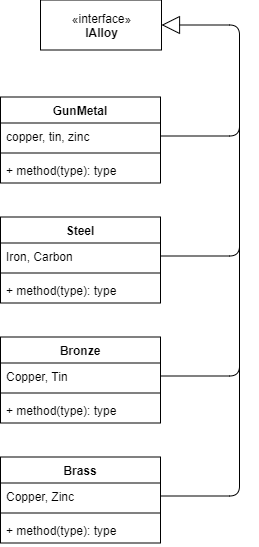

The diagram above was exported from draw.io. Its source (the exported page's mxGraphModel, read from the mxfile embedded in the PNG):
<mxGraphModel dx="-117" dy="573" grid="1" gridSize="10" guides="1" tooltips="1" connect="1" arrows="1" fold="1" page="1" pageScale="1" pageWidth="850" pageHeight="1100" math="0" shadow="0">
  <root>
    <mxCell id="0" />
    <mxCell id="1" parent="0" />
    <mxCell id="2" value="«interface»&lt;br&gt;&lt;b&gt;IAlloy&lt;/b&gt;" style="html=1;" vertex="1" parent="1">
      <mxGeometry x="6660" y="2534.5" width="121" height="50" as="geometry" />
    </mxCell>
    <mxCell id="3" value="" style="endArrow=block;endSize=16;endFill=0;html=1;entryX=1;entryY=0.5;entryDx=0;entryDy=0;exitX=1;exitY=0.5;exitDx=0;exitDy=0;" edge="1" source="8" target="2" parent="1">
      <mxGeometry width="160" relative="1" as="geometry">
        <mxPoint x="6859" y="2655.5" as="sourcePoint" />
        <mxPoint x="6779" y="2534.5" as="targetPoint" />
        <Array as="points">
          <mxPoint x="6859" y="2670.5" />
          <mxPoint x="6859" y="2559.5" />
        </Array>
      </mxGeometry>
    </mxCell>
    <mxCell id="4" value="" style="endArrow=none;html=1;exitX=1;exitY=0.5;exitDx=0;exitDy=0;" edge="1" source="12" parent="1">
      <mxGeometry width="50" height="50" relative="1" as="geometry">
        <mxPoint x="6909" y="2791.5" as="sourcePoint" />
        <mxPoint x="6859" y="2631.4999999999995" as="targetPoint" />
        <Array as="points">
          <mxPoint x="6859" y="2790.5" />
        </Array>
      </mxGeometry>
    </mxCell>
    <mxCell id="5" value="" style="endArrow=none;html=1;exitX=1;exitY=0.5;exitDx=0;exitDy=0;" edge="1" source="16" parent="1">
      <mxGeometry width="50" height="50" relative="1" as="geometry">
        <mxPoint x="6909" y="2911.5" as="sourcePoint" />
        <mxPoint x="6859" y="2751.4999999999995" as="targetPoint" />
        <Array as="points">
          <mxPoint x="6859" y="2910.5" />
        </Array>
      </mxGeometry>
    </mxCell>
    <mxCell id="6" value="" style="endArrow=none;html=1;exitX=1;exitY=0.5;exitDx=0;exitDy=0;" edge="1" source="20" parent="1">
      <mxGeometry width="50" height="50" relative="1" as="geometry">
        <mxPoint x="6909" y="3031.5" as="sourcePoint" />
        <mxPoint x="6859" y="2871.4999999999995" as="targetPoint" />
        <Array as="points">
          <mxPoint x="6859" y="3030.5" />
        </Array>
      </mxGeometry>
    </mxCell>
    <mxCell id="7" value="GunMetal" style="swimlane;fontStyle=1;align=center;verticalAlign=top;childLayout=stackLayout;horizontal=1;startSize=26;horizontalStack=0;resizeParent=1;resizeParentMax=0;resizeLast=0;collapsible=1;marginBottom=0;" vertex="1" parent="1">
      <mxGeometry x="6620" y="2631.5" width="160" height="86" as="geometry" />
    </mxCell>
    <mxCell id="8" value="copper, tin, zinc" style="text;strokeColor=none;fillColor=none;align=left;verticalAlign=top;spacingLeft=4;spacingRight=4;overflow=hidden;rotatable=0;points=[[0,0.5],[1,0.5]];portConstraint=eastwest;" vertex="1" parent="7">
      <mxGeometry y="26" width="160" height="26" as="geometry" />
    </mxCell>
    <mxCell id="9" value="" style="line;strokeWidth=1;fillColor=none;align=left;verticalAlign=middle;spacingTop=-1;spacingLeft=3;spacingRight=3;rotatable=0;labelPosition=right;points=[];portConstraint=eastwest;" vertex="1" parent="7">
      <mxGeometry y="52" width="160" height="8" as="geometry" />
    </mxCell>
    <mxCell id="10" value="+ method(type): type" style="text;strokeColor=none;fillColor=none;align=left;verticalAlign=top;spacingLeft=4;spacingRight=4;overflow=hidden;rotatable=0;points=[[0,0.5],[1,0.5]];portConstraint=eastwest;" vertex="1" parent="7">
      <mxGeometry y="60" width="160" height="26" as="geometry" />
    </mxCell>
    <mxCell id="11" value="Steel" style="swimlane;fontStyle=1;align=center;verticalAlign=top;childLayout=stackLayout;horizontal=1;startSize=26;horizontalStack=0;resizeParent=1;resizeParentMax=0;resizeLast=0;collapsible=1;marginBottom=0;" vertex="1" parent="1">
      <mxGeometry x="6620" y="2751.5" width="160" height="86" as="geometry" />
    </mxCell>
    <mxCell id="12" value="Iron, Carbon" style="text;strokeColor=none;fillColor=none;align=left;verticalAlign=top;spacingLeft=4;spacingRight=4;overflow=hidden;rotatable=0;points=[[0,0.5],[1,0.5]];portConstraint=eastwest;" vertex="1" parent="11">
      <mxGeometry y="26" width="160" height="26" as="geometry" />
    </mxCell>
    <mxCell id="13" value="" style="line;strokeWidth=1;fillColor=none;align=left;verticalAlign=middle;spacingTop=-1;spacingLeft=3;spacingRight=3;rotatable=0;labelPosition=right;points=[];portConstraint=eastwest;" vertex="1" parent="11">
      <mxGeometry y="52" width="160" height="8" as="geometry" />
    </mxCell>
    <mxCell id="14" value="+ method(type): type" style="text;strokeColor=none;fillColor=none;align=left;verticalAlign=top;spacingLeft=4;spacingRight=4;overflow=hidden;rotatable=0;points=[[0,0.5],[1,0.5]];portConstraint=eastwest;" vertex="1" parent="11">
      <mxGeometry y="60" width="160" height="26" as="geometry" />
    </mxCell>
    <mxCell id="15" value="Bronze" style="swimlane;fontStyle=1;align=center;verticalAlign=top;childLayout=stackLayout;horizontal=1;startSize=26;horizontalStack=0;resizeParent=1;resizeParentMax=0;resizeLast=0;collapsible=1;marginBottom=0;" vertex="1" parent="1">
      <mxGeometry x="6620" y="2871.5" width="160" height="86" as="geometry" />
    </mxCell>
    <mxCell id="16" value="Copper, Tin" style="text;strokeColor=none;fillColor=none;align=left;verticalAlign=top;spacingLeft=4;spacingRight=4;overflow=hidden;rotatable=0;points=[[0,0.5],[1,0.5]];portConstraint=eastwest;" vertex="1" parent="15">
      <mxGeometry y="26" width="160" height="26" as="geometry" />
    </mxCell>
    <mxCell id="17" value="" style="line;strokeWidth=1;fillColor=none;align=left;verticalAlign=middle;spacingTop=-1;spacingLeft=3;spacingRight=3;rotatable=0;labelPosition=right;points=[];portConstraint=eastwest;" vertex="1" parent="15">
      <mxGeometry y="52" width="160" height="8" as="geometry" />
    </mxCell>
    <mxCell id="18" value="+ method(type): type" style="text;strokeColor=none;fillColor=none;align=left;verticalAlign=top;spacingLeft=4;spacingRight=4;overflow=hidden;rotatable=0;points=[[0,0.5],[1,0.5]];portConstraint=eastwest;" vertex="1" parent="15">
      <mxGeometry y="60" width="160" height="26" as="geometry" />
    </mxCell>
    <mxCell id="19" value="Brass" style="swimlane;fontStyle=1;align=center;verticalAlign=top;childLayout=stackLayout;horizontal=1;startSize=26;horizontalStack=0;resizeParent=1;resizeParentMax=0;resizeLast=0;collapsible=1;marginBottom=0;" vertex="1" parent="1">
      <mxGeometry x="6620" y="2991.5" width="160" height="86" as="geometry" />
    </mxCell>
    <mxCell id="20" value="Copper, Zinc" style="text;strokeColor=none;fillColor=none;align=left;verticalAlign=top;spacingLeft=4;spacingRight=4;overflow=hidden;rotatable=0;points=[[0,0.5],[1,0.5]];portConstraint=eastwest;" vertex="1" parent="19">
      <mxGeometry y="26" width="160" height="26" as="geometry" />
    </mxCell>
    <mxCell id="21" value="" style="line;strokeWidth=1;fillColor=none;align=left;verticalAlign=middle;spacingTop=-1;spacingLeft=3;spacingRight=3;rotatable=0;labelPosition=right;points=[];portConstraint=eastwest;" vertex="1" parent="19">
      <mxGeometry y="52" width="160" height="8" as="geometry" />
    </mxCell>
    <mxCell id="22" value="+ method(type): type" style="text;strokeColor=none;fillColor=none;align=left;verticalAlign=top;spacingLeft=4;spacingRight=4;overflow=hidden;rotatable=0;points=[[0,0.5],[1,0.5]];portConstraint=eastwest;" vertex="1" parent="19">
      <mxGeometry y="60" width="160" height="26" as="geometry" />
    </mxCell>
  </root>
</mxGraphModel>